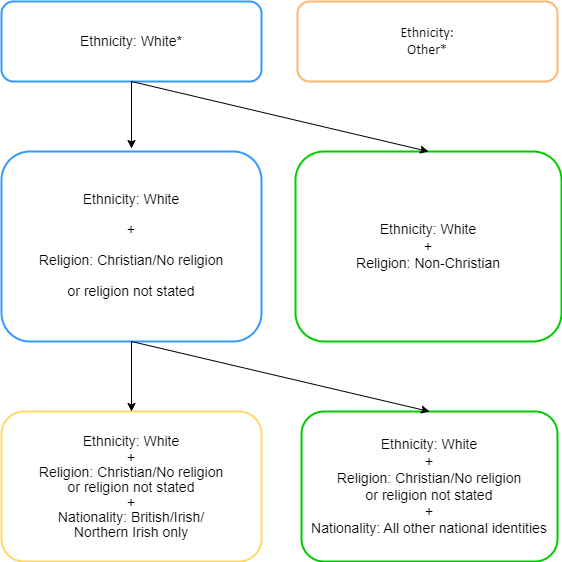

The diagram above was exported from draw.io. Its source (the exported page's mxGraphModel, read from the mxfile embedded in the PNG):
<mxGraphModel dx="1141" dy="601" grid="1" gridSize="10" guides="1" tooltips="1" connect="1" arrows="1" fold="1" page="1" pageScale="1" pageWidth="827" pageHeight="1169" math="0" shadow="0">
  <root>
    <mxCell id="WIyWlLk6GJQsqaUBKTNV-0" />
    <mxCell id="WIyWlLk6GJQsqaUBKTNV-1" parent="WIyWlLk6GJQsqaUBKTNV-0" />
    <mxCell id="sPinZLbwI8TbRBxIjGRS-0" value="&lt;font style=&quot;font-size: 14px;&quot;&gt;Ethnicity: White*&lt;/font&gt;" style="rounded=1;whiteSpace=wrap;html=1;strokeColor=#3399FF;strokeWidth=2;" vertex="1" parent="WIyWlLk6GJQsqaUBKTNV-1">
      <mxGeometry x="134" y="340" width="260" height="80" as="geometry" />
    </mxCell>
    <mxCell id="sPinZLbwI8TbRBxIjGRS-1" value="&lt;font style=&quot;font-size: 14px;&quot;&gt;Ethnicity: White&lt;/font&gt;&lt;div style=&quot;font-size: 14px;&quot;&gt;&lt;font style=&quot;font-size: 14px;&quot;&gt;+&lt;/font&gt;&lt;/div&gt;&lt;div style=&quot;font-size: 14px;&quot;&gt;&lt;font style=&quot;font-size: 14px;&quot;&gt;Religion: Christian/No religion&lt;/font&gt;&lt;/div&gt;&lt;div style=&quot;font-size: 14px;&quot;&gt;&lt;font style=&quot;font-size: 14px;&quot;&gt;or religion not stated&lt;/font&gt;&lt;/div&gt;&lt;div style=&quot;font-size: 14px;&quot;&gt;&lt;font style=&quot;font-size: 14px;&quot;&gt;+&lt;/font&gt;&lt;/div&gt;&lt;div style=&quot;font-size: 14px;&quot;&gt;&lt;font style=&quot;font-size: 14px;&quot;&gt;Nationality: All other national identities&lt;/font&gt;&lt;br&gt;&lt;/div&gt;" style="rounded=1;whiteSpace=wrap;html=1;strokeColor=#00CC00;strokeWidth=2;" vertex="1" parent="WIyWlLk6GJQsqaUBKTNV-1">
      <mxGeometry x="434" y="750" width="256" height="150" as="geometry" />
    </mxCell>
    <mxCell id="sPinZLbwI8TbRBxIjGRS-2" value="&lt;div&gt;&lt;div&gt;&lt;span style=&quot;font-size: 14px;&quot; class=&quot;cf01&quot;&gt;&lt;span style=&quot;line-height: 107%;&quot;&gt;Ethnicity: White&lt;div&gt;+&lt;/div&gt;&lt;div&gt;Religion: Christian/No religion&lt;/div&gt;&lt;div&gt;or religion not stated&lt;/div&gt;&lt;div&gt;+&lt;/div&gt;&lt;div&gt;Nationality: British/Irish/&lt;/div&gt;&lt;div&gt;Northern Irish only&lt;/div&gt;&lt;/span&gt;&lt;/span&gt;&lt;/div&gt;&lt;/div&gt;" style="rounded=1;whiteSpace=wrap;html=1;strokeColor=#FFD966;strokeWidth=2;" vertex="1" parent="WIyWlLk6GJQsqaUBKTNV-1">
      <mxGeometry x="134" y="750" width="260" height="150" as="geometry" />
    </mxCell>
    <mxCell id="sPinZLbwI8TbRBxIjGRS-3" value="&lt;div style=&quot;font-size: 14px;&quot;&gt;&lt;font style=&quot;font-size: 14px;&quot;&gt;&lt;br&gt;&lt;br&gt;&lt;/font&gt;&lt;table style=&quot;&quot; align=&quot;left&quot; cellpadding=&quot;0&quot; cellspacing=&quot;0&quot;&gt; &lt;tbody&gt;&lt;tr&gt;  &lt;td style=&quot;padding-top:0cm;padding-right:9.0pt;&lt;br/&gt;  padding-bottom:0cm;padding-left:9.0pt&quot; align=&quot;left&quot; valign=&quot;top&quot;&gt;&lt;p style=&quot;text-align:center;mso-element:frame;&lt;br/&gt;  mso-element-frame-hspace:9.0pt;mso-element-wrap:around;mso-element-anchor-vertical:&lt;br/&gt;  paragraph;mso-element-anchor-horizontal:page;mso-element-left:236.4pt;&lt;br/&gt;  mso-element-top:10.95pt;mso-height-rule:exactly&quot; align=&quot;center&quot; class=&quot;MsoNormal&quot;&gt;&lt;span style=&quot;line-height: 107%;&quot; lang=&quot;EN-US&quot;&gt;&lt;font style=&quot;font-size: 14px;&quot;&gt;Ethnicity: White&lt;/font&gt;&lt;/span&gt;&lt;/p&gt;  &lt;p style=&quot;text-align:center;mso-element:frame;&lt;br/&gt;  mso-element-frame-hspace:9.0pt;mso-element-wrap:around;mso-element-anchor-vertical:&lt;br/&gt;  paragraph;mso-element-anchor-horizontal:page;mso-element-left:236.4pt;&lt;br/&gt;  mso-element-top:10.95pt;mso-height-rule:exactly&quot; align=&quot;center&quot; class=&quot;MsoNormal&quot;&gt;&lt;span style=&quot;line-height: 107%;&quot; lang=&quot;EN-US&quot;&gt;&lt;font style=&quot;font-size: 14px;&quot;&gt;+&lt;/font&gt;&lt;/span&gt;&lt;/p&gt;  &lt;p style=&quot;text-align:center;mso-element:frame;&lt;br/&gt;  mso-element-frame-hspace:9.0pt;mso-element-wrap:around;mso-element-anchor-vertical:&lt;br/&gt;  paragraph;mso-element-anchor-horizontal:page;mso-element-left:236.4pt;&lt;br/&gt;  mso-element-top:10.95pt;mso-height-rule:exactly&quot; align=&quot;center&quot; class=&quot;MsoNormal&quot;&gt;&lt;font style=&quot;font-size: 14px;&quot;&gt;&lt;span style=&quot;line-height: 107%;&quot; lang=&quot;EN-US&quot;&gt;Religion: &lt;/span&gt;&lt;span class=&quot;cf01&quot;&gt;&lt;span style=&quot;line-height: 107%;&quot;&gt;Christian/No religion&lt;/span&gt;&lt;/span&gt;&lt;/font&gt;&lt;/p&gt;  &lt;/td&gt; &lt;/tr&gt;&lt;/tbody&gt;&lt;/table&gt;&lt;font style=&quot;font-size: 14px;&quot;&gt;&lt;br&gt;&lt;br&gt;&lt;/font&gt;&lt;/div&gt;&lt;font style=&quot;font-size: 14px;&quot;&gt;&lt;br&gt;&lt;br&gt;&lt;span class=&quot;cf01&quot;&gt;&lt;span style=&quot;line-height: 107%;&quot;&gt;or religion not stated&lt;/span&gt;&lt;/span&gt;&lt;br&gt;&lt;/font&gt;&lt;table style=&quot;font-size: 14px;&quot; align=&quot;left&quot; cellpadding=&quot;0&quot; cellspacing=&quot;0&quot;&gt;&lt;tbody&gt;&lt;tr&gt;&lt;td style=&quot;padding-top:0cm;padding-right:9.0pt;&lt;br/&gt;  padding-bottom:0cm;padding-left:9.0pt&quot; align=&quot;left&quot; valign=&quot;top&quot;&gt;&lt;font style=&quot;font-size: 14px;&quot;&gt;&lt;br&gt;&lt;br&gt;  &lt;/font&gt;&lt;/td&gt; &lt;/tr&gt;&lt;/tbody&gt;&lt;/table&gt;&lt;font style=&quot;font-size: 14px;&quot;&gt;&lt;br&gt;&lt;br&gt;&lt;/font&gt;&lt;div style=&quot;font-size: 14px;&quot;&gt;&lt;br&gt;&lt;/div&gt;" style="rounded=1;whiteSpace=wrap;html=1;strokeColor=#3399FF;strokeWidth=2;" vertex="1" parent="WIyWlLk6GJQsqaUBKTNV-1">
      <mxGeometry x="134" y="490" width="260" height="190" as="geometry" />
    </mxCell>
    <mxCell id="sPinZLbwI8TbRBxIjGRS-4" value="&lt;font style=&quot;font-size: 14px;&quot;&gt;Ethnicity: White&lt;/font&gt;&lt;div style=&quot;font-size: 14px;&quot;&gt;&lt;font style=&quot;font-size: 14px;&quot;&gt;+&lt;/font&gt;&lt;/div&gt;&lt;div style=&quot;font-size: 14px;&quot;&gt;&lt;font style=&quot;font-size: 14px;&quot;&gt;Religion: Non-Christian&lt;/font&gt;&lt;/div&gt;" style="rounded=1;whiteSpace=wrap;html=1;strokeColor=#00CC00;strokeWidth=2;" vertex="1" parent="WIyWlLk6GJQsqaUBKTNV-1">
      <mxGeometry x="428" y="490" width="266" height="190" as="geometry" />
    </mxCell>
    <mxCell id="sPinZLbwI8TbRBxIjGRS-5" value="&lt;span style=&quot;font-size: 14px; font-family: Calibri, sans-serif;&quot; lang=&quot;EN-US&quot;&gt;Ethnicity:&lt;br&gt;Other*&lt;/span&gt;" style="rounded=1;whiteSpace=wrap;html=1;strokeColor=#FFB570;strokeWidth=2;" vertex="1" parent="WIyWlLk6GJQsqaUBKTNV-1">
      <mxGeometry x="430" y="340" width="260" height="80" as="geometry" />
    </mxCell>
    <mxCell id="sPinZLbwI8TbRBxIjGRS-6" value="" style="endArrow=classic;html=1;rounded=0;exitX=0.5;exitY=1;exitDx=0;exitDy=0;" edge="1" parent="WIyWlLk6GJQsqaUBKTNV-1" source="sPinZLbwI8TbRBxIjGRS-0">
      <mxGeometry width="50" height="50" relative="1" as="geometry">
        <mxPoint x="264" y="410" as="sourcePoint" />
        <mxPoint x="264" y="487" as="targetPoint" />
      </mxGeometry>
    </mxCell>
    <mxCell id="sPinZLbwI8TbRBxIjGRS-7" value="" style="endArrow=classic;html=1;rounded=0;entryX=0.5;entryY=0;entryDx=0;entryDy=0;exitX=0.5;exitY=1;exitDx=0;exitDy=0;" edge="1" parent="WIyWlLk6GJQsqaUBKTNV-1" source="sPinZLbwI8TbRBxIjGRS-0" target="sPinZLbwI8TbRBxIjGRS-4">
      <mxGeometry width="50" height="50" relative="1" as="geometry">
        <mxPoint x="264" y="410" as="sourcePoint" />
        <mxPoint x="314" y="450" as="targetPoint" />
      </mxGeometry>
    </mxCell>
    <mxCell id="sPinZLbwI8TbRBxIjGRS-8" value="" style="endArrow=classic;html=1;rounded=0;entryX=0.5;entryY=0;entryDx=0;entryDy=0;exitX=0.5;exitY=1;exitDx=0;exitDy=0;" edge="1" parent="WIyWlLk6GJQsqaUBKTNV-1" source="sPinZLbwI8TbRBxIjGRS-3" target="sPinZLbwI8TbRBxIjGRS-1">
      <mxGeometry width="50" height="50" relative="1" as="geometry">
        <mxPoint x="274" y="510" as="sourcePoint" />
        <mxPoint x="424" y="550" as="targetPoint" />
      </mxGeometry>
    </mxCell>
    <mxCell id="sPinZLbwI8TbRBxIjGRS-9" value="" style="endArrow=classic;html=1;rounded=0;exitX=0.5;exitY=1;exitDx=0;exitDy=0;entryX=0.5;entryY=0;entryDx=0;entryDy=0;" edge="1" parent="WIyWlLk6GJQsqaUBKTNV-1" source="sPinZLbwI8TbRBxIjGRS-3" target="sPinZLbwI8TbRBxIjGRS-2">
      <mxGeometry width="50" height="50" relative="1" as="geometry">
        <mxPoint x="274" y="510" as="sourcePoint" />
        <mxPoint x="344" y="620" as="targetPoint" />
      </mxGeometry>
    </mxCell>
  </root>
</mxGraphModel>